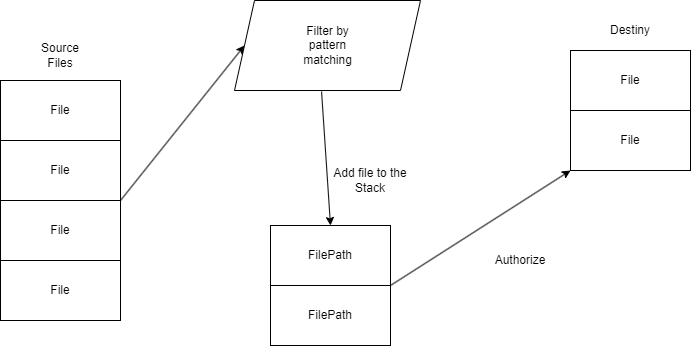

The diagram above was exported from draw.io. Its source (the exported page's mxGraphModel, read from the mxfile embedded in the PNG):
<mxGraphModel dx="1098" dy="688" grid="1" gridSize="10" guides="1" tooltips="1" connect="1" arrows="1" fold="1" page="1" pageScale="1" pageWidth="827" pageHeight="1169" math="0" shadow="0">
  <root>
    <mxCell id="0" />
    <mxCell id="1" parent="0" />
    <mxCell id="Dt8TJK-w3Fr_bEKDCtyW-5" value="Source Files" style="text;html=1;strokeColor=none;fillColor=none;align=center;verticalAlign=middle;whiteSpace=wrap;rounded=0;" parent="1" vertex="1">
      <mxGeometry x="90" y="340" width="60" height="30" as="geometry" />
    </mxCell>
    <mxCell id="Dt8TJK-w3Fr_bEKDCtyW-6" value="" style="endArrow=classic;html=1;rounded=0;entryX=0;entryY=0.5;entryDx=0;entryDy=0;" parent="1" target="Dt8TJK-w3Fr_bEKDCtyW-8" edge="1">
      <mxGeometry width="50" height="50" relative="1" as="geometry">
        <mxPoint x="180" y="500" as="sourcePoint" />
        <mxPoint x="290" y="350" as="targetPoint" />
      </mxGeometry>
    </mxCell>
    <mxCell id="Dt8TJK-w3Fr_bEKDCtyW-7" value="" style="group" parent="1" vertex="1" connectable="0">
      <mxGeometry x="60" y="380" width="120" height="240" as="geometry" />
    </mxCell>
    <mxCell id="Dt8TJK-w3Fr_bEKDCtyW-1" value="File" style="rounded=0;whiteSpace=wrap;html=1;" parent="Dt8TJK-w3Fr_bEKDCtyW-7" vertex="1">
      <mxGeometry width="120" height="60" as="geometry" />
    </mxCell>
    <mxCell id="Dt8TJK-w3Fr_bEKDCtyW-2" value="File" style="rounded=0;whiteSpace=wrap;html=1;" parent="Dt8TJK-w3Fr_bEKDCtyW-7" vertex="1">
      <mxGeometry y="60" width="120" height="60" as="geometry" />
    </mxCell>
    <mxCell id="Dt8TJK-w3Fr_bEKDCtyW-3" value="File" style="rounded=0;whiteSpace=wrap;html=1;" parent="Dt8TJK-w3Fr_bEKDCtyW-7" vertex="1">
      <mxGeometry y="120" width="120" height="60" as="geometry" />
    </mxCell>
    <mxCell id="Dt8TJK-w3Fr_bEKDCtyW-4" value="File" style="rounded=0;whiteSpace=wrap;html=1;" parent="Dt8TJK-w3Fr_bEKDCtyW-7" vertex="1">
      <mxGeometry y="180" width="120" height="60" as="geometry" />
    </mxCell>
    <mxCell id="Dt8TJK-w3Fr_bEKDCtyW-8" value="" style="shape=parallelogram;perimeter=parallelogramPerimeter;whiteSpace=wrap;html=1;fixedSize=1;" parent="1" vertex="1">
      <mxGeometry x="294" y="300" width="186" height="90" as="geometry" />
    </mxCell>
    <mxCell id="Dt8TJK-w3Fr_bEKDCtyW-9" value="Filter by pattern matching" style="text;html=1;strokeColor=none;fillColor=none;align=center;verticalAlign=middle;whiteSpace=wrap;rounded=0;" parent="1" vertex="1">
      <mxGeometry x="345.5" y="320" width="83" height="50" as="geometry" />
    </mxCell>
    <mxCell id="Dt8TJK-w3Fr_bEKDCtyW-15" value="" style="group" parent="1" vertex="1" connectable="0">
      <mxGeometry x="330" y="525" width="120" height="120" as="geometry" />
    </mxCell>
    <mxCell id="Dt8TJK-w3Fr_bEKDCtyW-13" value="FilePath" style="rounded=0;whiteSpace=wrap;html=1;" parent="Dt8TJK-w3Fr_bEKDCtyW-15" vertex="1">
      <mxGeometry width="120" height="60" as="geometry" />
    </mxCell>
    <mxCell id="Dt8TJK-w3Fr_bEKDCtyW-14" value="FilePath" style="rounded=0;whiteSpace=wrap;html=1;" parent="Dt8TJK-w3Fr_bEKDCtyW-15" vertex="1">
      <mxGeometry y="60" width="120" height="60" as="geometry" />
    </mxCell>
    <mxCell id="Dt8TJK-w3Fr_bEKDCtyW-16" value="" style="endArrow=classic;html=1;rounded=0;exitX=0.468;exitY=1.011;exitDx=0;exitDy=0;exitPerimeter=0;entryX=0.5;entryY=0;entryDx=0;entryDy=0;" parent="1" source="Dt8TJK-w3Fr_bEKDCtyW-8" target="Dt8TJK-w3Fr_bEKDCtyW-13" edge="1">
      <mxGeometry width="50" height="50" relative="1" as="geometry">
        <mxPoint x="470" y="500" as="sourcePoint" />
        <mxPoint x="520" y="450" as="targetPoint" />
      </mxGeometry>
    </mxCell>
    <mxCell id="Dt8TJK-w3Fr_bEKDCtyW-17" value="Add file to the Stack" style="text;html=1;strokeColor=none;fillColor=none;align=center;verticalAlign=middle;whiteSpace=wrap;rounded=0;" parent="1" vertex="1">
      <mxGeometry x="390" y="460" width="80" height="40" as="geometry" />
    </mxCell>
    <mxCell id="Dt8TJK-w3Fr_bEKDCtyW-18" value="" style="group" parent="1" vertex="1" connectable="0">
      <mxGeometry x="630" y="350" width="120" height="120" as="geometry" />
    </mxCell>
    <mxCell id="Dt8TJK-w3Fr_bEKDCtyW-19" value="File" style="rounded=0;whiteSpace=wrap;html=1;" parent="Dt8TJK-w3Fr_bEKDCtyW-18" vertex="1">
      <mxGeometry width="120" height="60" as="geometry" />
    </mxCell>
    <mxCell id="Dt8TJK-w3Fr_bEKDCtyW-20" value="File" style="rounded=0;whiteSpace=wrap;html=1;" parent="Dt8TJK-w3Fr_bEKDCtyW-18" vertex="1">
      <mxGeometry y="60" width="120" height="60" as="geometry" />
    </mxCell>
    <mxCell id="Dt8TJK-w3Fr_bEKDCtyW-21" value="" style="endArrow=classic;html=1;rounded=0;exitX=1;exitY=0;exitDx=0;exitDy=0;entryX=0;entryY=1;entryDx=0;entryDy=0;" parent="1" source="Dt8TJK-w3Fr_bEKDCtyW-14" target="Dt8TJK-w3Fr_bEKDCtyW-20" edge="1">
      <mxGeometry width="50" height="50" relative="1" as="geometry">
        <mxPoint x="550" y="500" as="sourcePoint" />
        <mxPoint x="559" y="634" as="targetPoint" />
      </mxGeometry>
    </mxCell>
    <mxCell id="Dt8TJK-w3Fr_bEKDCtyW-22" value="Authorize" style="text;html=1;strokeColor=none;fillColor=none;align=center;verticalAlign=middle;whiteSpace=wrap;rounded=0;" parent="1" vertex="1">
      <mxGeometry x="540" y="540" width="80" height="40" as="geometry" />
    </mxCell>
    <mxCell id="Dt8TJK-w3Fr_bEKDCtyW-23" value="Destiny" style="text;html=1;strokeColor=none;fillColor=none;align=center;verticalAlign=middle;whiteSpace=wrap;rounded=0;" parent="1" vertex="1">
      <mxGeometry x="650" y="310" width="80" height="40" as="geometry" />
    </mxCell>
  </root>
</mxGraphModel>